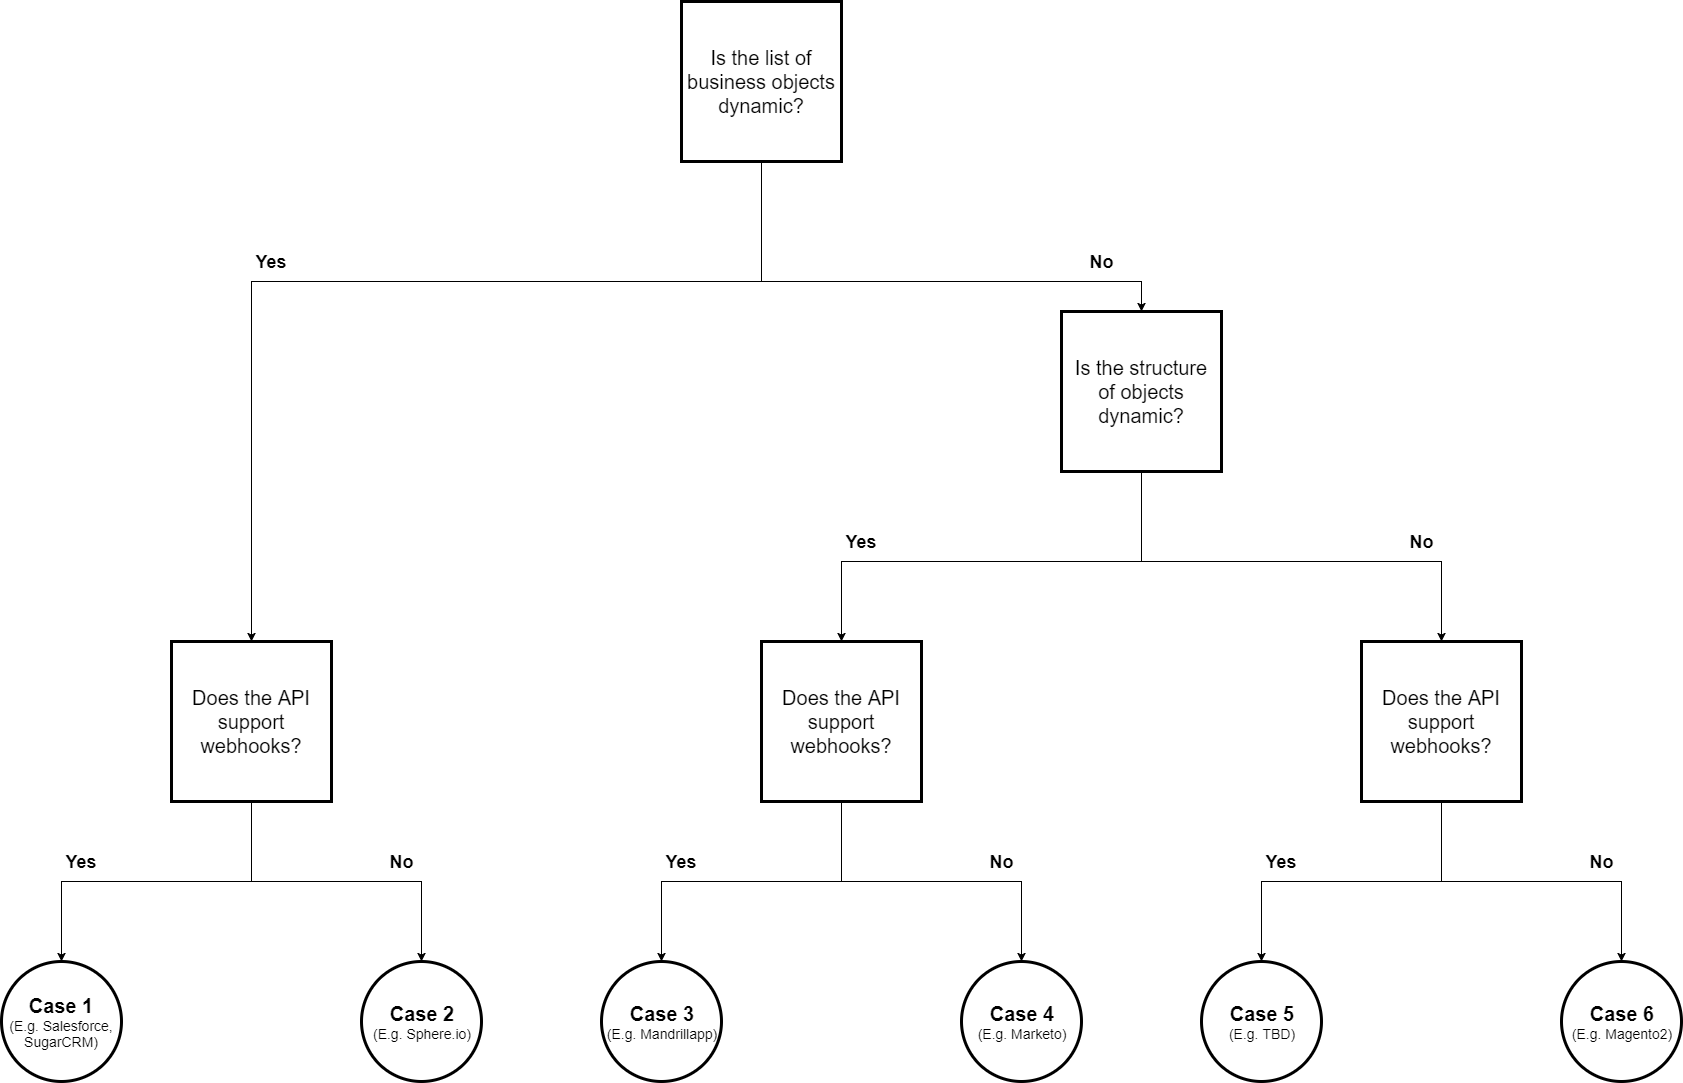

The diagram above was exported from draw.io. Its source (the exported page's mxGraphModel, read from the mxfile embedded in the PNG):
<mxGraphModel dx="2068" dy="1058" grid="1" gridSize="10" guides="1" tooltips="1" connect="1" arrows="1" fold="1" page="1" pageScale="1" pageWidth="3300" pageHeight="2339" background="#ffffff" math="0" shadow="0">
  <root>
    <mxCell id="0" />
    <mxCell id="1" parent="0" />
    <mxCell id="3" value="&lt;font style=&quot;font-size: 20px&quot;&gt;Is the list of business objects dynamic?&lt;/font&gt;" style="whiteSpace=wrap;html=1;aspect=fixed;shadow=0;strokeColor=#000000;strokeWidth=3;fillColor=#ffffff;fontSize=13;" vertex="1" parent="1">
      <mxGeometry x="800" y="40" width="160" height="160" as="geometry" />
    </mxCell>
    <mxCell id="9" style="edgeStyle=orthogonalEdgeStyle;rounded=0;html=1;startArrow=classic;startFill=1;endArrow=none;endFill=0;jettySize=auto;orthogonalLoop=1;strokeWidth=1;fontSize=13;entryX=0.5;entryY=1;exitX=0.5;exitY=0;" edge="1" parent="1" source="4" target="3">
      <mxGeometry relative="1" as="geometry">
        <mxPoint x="880" y="210" as="targetPoint" />
        <Array as="points">
          <mxPoint x="370" y="320" />
          <mxPoint x="880" y="320" />
        </Array>
      </mxGeometry>
    </mxCell>
    <mxCell id="4" value="&lt;font style=&quot;font-size: 20px&quot;&gt;Does the API support webhooks?&lt;/font&gt;" style="whiteSpace=wrap;html=1;aspect=fixed;shadow=0;strokeColor=#000000;strokeWidth=3;fillColor=#ffffff;fontSize=13;" vertex="1" parent="1">
      <mxGeometry x="290" y="680" width="160" height="160" as="geometry" />
    </mxCell>
    <mxCell id="10" style="edgeStyle=orthogonalEdgeStyle;rounded=0;html=1;startArrow=classic;startFill=1;endArrow=none;endFill=0;jettySize=auto;orthogonalLoop=1;strokeWidth=1;fontSize=13;exitX=0.5;exitY=0;" edge="1" parent="1" source="5">
      <mxGeometry relative="1" as="geometry">
        <mxPoint x="880" y="200" as="targetPoint" />
        <Array as="points">
          <mxPoint x="1260" y="320" />
          <mxPoint x="880" y="320" />
        </Array>
      </mxGeometry>
    </mxCell>
    <mxCell id="5" value="&lt;font style=&quot;font-size: 20px&quot;&gt;Is the structure of objects dynamic?&lt;/font&gt;" style="whiteSpace=wrap;html=1;aspect=fixed;shadow=0;strokeColor=#000000;strokeWidth=3;fillColor=#ffffff;fontSize=13;" vertex="1" parent="1">
      <mxGeometry x="1180" y="350" width="160" height="160" as="geometry" />
    </mxCell>
    <mxCell id="11" value="&lt;b&gt;&lt;font style=&quot;font-size: 18px&quot;&gt;Yes&lt;/font&gt;&lt;/b&gt;" style="text;html=1;strokeColor=none;fillColor=none;align=center;verticalAlign=middle;whiteSpace=wrap;rounded=0;shadow=1;fontSize=13;" vertex="1" parent="1">
      <mxGeometry x="370" y="290" width="40" height="20" as="geometry" />
    </mxCell>
    <mxCell id="14" value="&lt;b&gt;&lt;font style=&quot;font-size: 18px&quot;&gt;No&lt;/font&gt;&lt;/b&gt;" style="text;html=1;strokeColor=none;fillColor=none;align=center;verticalAlign=middle;whiteSpace=wrap;rounded=0;shadow=1;fontSize=13;" vertex="1" parent="1">
      <mxGeometry x="1200" y="290" width="40" height="20" as="geometry" />
    </mxCell>
    <mxCell id="37" style="edgeStyle=orthogonalEdgeStyle;rounded=0;html=1;entryX=0.5;entryY=1;startArrow=classic;startFill=1;endArrow=none;endFill=0;jettySize=auto;orthogonalLoop=1;strokeWidth=1;fontSize=13;" edge="1" parent="1" source="15" target="5">
      <mxGeometry relative="1" as="geometry">
        <Array as="points">
          <mxPoint x="960" y="600" />
          <mxPoint x="1260" y="600" />
        </Array>
      </mxGeometry>
    </mxCell>
    <mxCell id="15" value="&lt;span&gt;&lt;font style=&quot;font-size: 20px&quot;&gt;Does the API support webhooks?&lt;/font&gt;&lt;/span&gt;&lt;br&gt;" style="whiteSpace=wrap;html=1;aspect=fixed;shadow=0;strokeColor=#000000;strokeWidth=3;fillColor=#ffffff;fontSize=13;" vertex="1" parent="1">
      <mxGeometry x="880" y="680" width="160" height="160" as="geometry" />
    </mxCell>
    <mxCell id="38" style="edgeStyle=orthogonalEdgeStyle;rounded=0;html=1;startArrow=classic;startFill=1;endArrow=none;endFill=0;jettySize=auto;orthogonalLoop=1;strokeWidth=1;fontSize=13;" edge="1" parent="1" source="16">
      <mxGeometry relative="1" as="geometry">
        <mxPoint x="1260" y="510" as="targetPoint" />
        <Array as="points">
          <mxPoint x="1560" y="600" />
          <mxPoint x="1260" y="600" />
        </Array>
      </mxGeometry>
    </mxCell>
    <mxCell id="16" value="&lt;span&gt;&lt;font style=&quot;font-size: 20px&quot;&gt;Does the API support webhooks?&lt;/font&gt;&lt;/span&gt;&lt;br&gt;" style="whiteSpace=wrap;html=1;aspect=fixed;shadow=0;strokeColor=#000000;strokeWidth=3;fillColor=#ffffff;fontSize=13;" vertex="1" parent="1">
      <mxGeometry x="1480" y="680" width="160" height="160" as="geometry" />
    </mxCell>
    <mxCell id="30" style="edgeStyle=orthogonalEdgeStyle;rounded=0;html=1;entryX=0.5;entryY=1;startArrow=classic;startFill=1;endArrow=none;endFill=0;jettySize=auto;orthogonalLoop=1;strokeWidth=1;fontSize=13;" edge="1" parent="1" source="24" target="4">
      <mxGeometry relative="1" as="geometry">
        <Array as="points">
          <mxPoint x="180" y="920" />
          <mxPoint x="370" y="920" />
        </Array>
      </mxGeometry>
    </mxCell>
    <mxCell id="24" value="&lt;b&gt;&lt;font style=&quot;font-size: 20px&quot;&gt;Case 1&lt;/font&gt;&lt;/b&gt;&lt;div&gt;&lt;font style=&quot;font-size: 14px&quot;&gt;(E.g. Salesforce, SugarCRM)&lt;/font&gt;&lt;/div&gt;" style="ellipse;whiteSpace=wrap;html=1;aspect=fixed;shadow=0;strokeColor=#000000;strokeWidth=3;fillColor=#ffffff;fontSize=13;" vertex="1" parent="1">
      <mxGeometry x="120" y="1000" width="120" height="120" as="geometry" />
    </mxCell>
    <mxCell id="31" style="edgeStyle=orthogonalEdgeStyle;rounded=0;html=1;entryX=0.5;entryY=1;startArrow=classic;startFill=1;endArrow=none;endFill=0;jettySize=auto;orthogonalLoop=1;strokeWidth=1;fontSize=13;" edge="1" parent="1" source="25" target="4">
      <mxGeometry relative="1" as="geometry">
        <Array as="points">
          <mxPoint x="540" y="920" />
          <mxPoint x="370" y="920" />
        </Array>
      </mxGeometry>
    </mxCell>
    <mxCell id="25" value="&lt;b&gt;&lt;font style=&quot;font-size: 20px&quot;&gt;Case 2&lt;/font&gt;&lt;/b&gt;&lt;div&gt;&lt;font style=&quot;font-size: 14px&quot;&gt;(E.g. Sphere.io)&lt;/font&gt;&lt;/div&gt;" style="ellipse;whiteSpace=wrap;html=1;aspect=fixed;shadow=0;strokeColor=#000000;strokeWidth=3;fillColor=#ffffff;fontSize=13;" vertex="1" parent="1">
      <mxGeometry x="480" y="1000" width="120" height="120" as="geometry" />
    </mxCell>
    <mxCell id="32" style="edgeStyle=orthogonalEdgeStyle;rounded=0;html=1;entryX=0.5;entryY=1;startArrow=classic;startFill=1;endArrow=none;endFill=0;jettySize=auto;orthogonalLoop=1;strokeWidth=1;fontSize=13;" edge="1" parent="1" source="26" target="15">
      <mxGeometry relative="1" as="geometry">
        <Array as="points">
          <mxPoint x="780" y="920" />
          <mxPoint x="960" y="920" />
        </Array>
      </mxGeometry>
    </mxCell>
    <mxCell id="26" value="&lt;b&gt;&lt;font style=&quot;font-size: 20px&quot;&gt;Case 3&lt;/font&gt;&lt;/b&gt;&lt;div&gt;&lt;font style=&quot;font-size: 14px&quot;&gt;(E.g. Mandrillapp)&lt;/font&gt;&lt;/div&gt;" style="ellipse;whiteSpace=wrap;html=1;aspect=fixed;shadow=0;strokeColor=#000000;strokeWidth=3;fillColor=#ffffff;fontSize=13;" vertex="1" parent="1">
      <mxGeometry x="720" y="1000" width="120" height="120" as="geometry" />
    </mxCell>
    <mxCell id="33" style="edgeStyle=orthogonalEdgeStyle;rounded=0;html=1;startArrow=classic;startFill=1;endArrow=none;endFill=0;jettySize=auto;orthogonalLoop=1;strokeWidth=1;fontSize=13;" edge="1" parent="1" source="27">
      <mxGeometry relative="1" as="geometry">
        <mxPoint x="960" y="840" as="targetPoint" />
        <Array as="points">
          <mxPoint x="1140" y="920" />
          <mxPoint x="960" y="920" />
        </Array>
      </mxGeometry>
    </mxCell>
    <mxCell id="27" value="&lt;b&gt;&lt;font style=&quot;font-size: 20px&quot;&gt;Case 4&lt;/font&gt;&lt;/b&gt;&lt;div&gt;&lt;font style=&quot;font-size: 14px&quot;&gt;(E.g. Marketo)&lt;/font&gt;&lt;/div&gt;" style="ellipse;whiteSpace=wrap;html=1;aspect=fixed;shadow=0;strokeColor=#000000;strokeWidth=3;fillColor=#ffffff;fontSize=13;" vertex="1" parent="1">
      <mxGeometry x="1080" y="1000" width="120" height="120" as="geometry" />
    </mxCell>
    <mxCell id="34" style="edgeStyle=orthogonalEdgeStyle;rounded=0;html=1;entryX=0.5;entryY=1;startArrow=classic;startFill=1;endArrow=none;endFill=0;jettySize=auto;orthogonalLoop=1;strokeWidth=1;fontSize=13;" edge="1" parent="1" source="28" target="16">
      <mxGeometry relative="1" as="geometry">
        <Array as="points">
          <mxPoint x="1380" y="920" />
          <mxPoint x="1560" y="920" />
        </Array>
      </mxGeometry>
    </mxCell>
    <mxCell id="28" value="&lt;b&gt;&lt;font style=&quot;font-size: 20px&quot;&gt;Case 5&lt;/font&gt;&lt;/b&gt;&lt;div&gt;&lt;font style=&quot;font-size: 14px&quot;&gt;(E.g. TBD)&lt;/font&gt;&lt;/div&gt;" style="ellipse;whiteSpace=wrap;html=1;aspect=fixed;shadow=0;strokeColor=#000000;strokeWidth=3;fillColor=#ffffff;fontSize=13;" vertex="1" parent="1">
      <mxGeometry x="1320" y="1000" width="120" height="120" as="geometry" />
    </mxCell>
    <mxCell id="36" style="edgeStyle=orthogonalEdgeStyle;rounded=0;html=1;startArrow=classic;startFill=1;endArrow=none;endFill=0;jettySize=auto;orthogonalLoop=1;strokeWidth=1;fontSize=13;" edge="1" parent="1" source="29">
      <mxGeometry relative="1" as="geometry">
        <mxPoint x="1560" y="840" as="targetPoint" />
        <Array as="points">
          <mxPoint x="1740" y="920" />
          <mxPoint x="1560" y="920" />
        </Array>
      </mxGeometry>
    </mxCell>
    <mxCell id="29" value="&lt;b&gt;&lt;font style=&quot;font-size: 20px&quot;&gt;Case 6&lt;/font&gt;&lt;/b&gt;&lt;div&gt;&lt;font style=&quot;font-size: 14px&quot;&gt;(E.g. Magento2)&lt;/font&gt;&lt;/div&gt;" style="ellipse;whiteSpace=wrap;html=1;aspect=fixed;shadow=0;strokeColor=#000000;strokeWidth=3;fillColor=#ffffff;fontSize=13;" vertex="1" parent="1">
      <mxGeometry x="1680" y="1000" width="120" height="120" as="geometry" />
    </mxCell>
    <mxCell id="39" value="&lt;b&gt;&lt;font style=&quot;font-size: 18px&quot;&gt;Yes&lt;/font&gt;&lt;/b&gt;" style="text;html=1;strokeColor=none;fillColor=none;align=center;verticalAlign=middle;whiteSpace=wrap;rounded=0;shadow=1;fontSize=13;" vertex="1" parent="1">
      <mxGeometry x="180" y="890" width="40" height="20" as="geometry" />
    </mxCell>
    <mxCell id="40" value="&lt;b&gt;&lt;font style=&quot;font-size: 18px&quot;&gt;Yes&lt;/font&gt;&lt;/b&gt;" style="text;html=1;strokeColor=none;fillColor=none;align=center;verticalAlign=middle;whiteSpace=wrap;rounded=0;shadow=1;fontSize=13;" vertex="1" parent="1">
      <mxGeometry x="780" y="890" width="40" height="20" as="geometry" />
    </mxCell>
    <mxCell id="41" value="&lt;b&gt;&lt;font style=&quot;font-size: 18px&quot;&gt;Yes&lt;/font&gt;&lt;/b&gt;" style="text;html=1;strokeColor=none;fillColor=none;align=center;verticalAlign=middle;whiteSpace=wrap;rounded=0;shadow=1;fontSize=13;" vertex="1" parent="1">
      <mxGeometry x="960" y="570" width="40" height="20" as="geometry" />
    </mxCell>
    <mxCell id="42" value="&lt;b&gt;&lt;font style=&quot;font-size: 18px&quot;&gt;Yes&lt;/font&gt;&lt;/b&gt;" style="text;html=1;strokeColor=none;fillColor=none;align=center;verticalAlign=middle;whiteSpace=wrap;rounded=0;shadow=1;fontSize=13;" vertex="1" parent="1">
      <mxGeometry x="1380" y="890" width="40" height="20" as="geometry" />
    </mxCell>
    <mxCell id="43" value="&lt;b&gt;&lt;font style=&quot;font-size: 18px&quot;&gt;No&lt;/font&gt;&lt;/b&gt;" style="text;html=1;strokeColor=none;fillColor=none;align=center;verticalAlign=middle;whiteSpace=wrap;rounded=0;shadow=1;fontSize=13;" vertex="1" parent="1">
      <mxGeometry x="1520" y="570" width="40" height="20" as="geometry" />
    </mxCell>
    <mxCell id="44" value="&lt;b&gt;&lt;font style=&quot;font-size: 18px&quot;&gt;No&lt;/font&gt;&lt;/b&gt;" style="text;html=1;strokeColor=none;fillColor=none;align=center;verticalAlign=middle;whiteSpace=wrap;rounded=0;shadow=1;fontSize=13;" vertex="1" parent="1">
      <mxGeometry x="1700" y="890" width="40" height="20" as="geometry" />
    </mxCell>
    <mxCell id="45" value="&lt;b&gt;&lt;font style=&quot;font-size: 18px&quot;&gt;No&lt;/font&gt;&lt;/b&gt;" style="text;html=1;strokeColor=none;fillColor=none;align=center;verticalAlign=middle;whiteSpace=wrap;rounded=0;shadow=1;fontSize=13;" vertex="1" parent="1">
      <mxGeometry x="1100" y="890" width="40" height="20" as="geometry" />
    </mxCell>
    <mxCell id="46" value="&lt;b&gt;&lt;font style=&quot;font-size: 18px&quot;&gt;No&lt;/font&gt;&lt;/b&gt;" style="text;html=1;strokeColor=none;fillColor=none;align=center;verticalAlign=middle;whiteSpace=wrap;rounded=0;shadow=1;fontSize=13;" vertex="1" parent="1">
      <mxGeometry x="500" y="890" width="40" height="20" as="geometry" />
    </mxCell>
  </root>
</mxGraphModel>